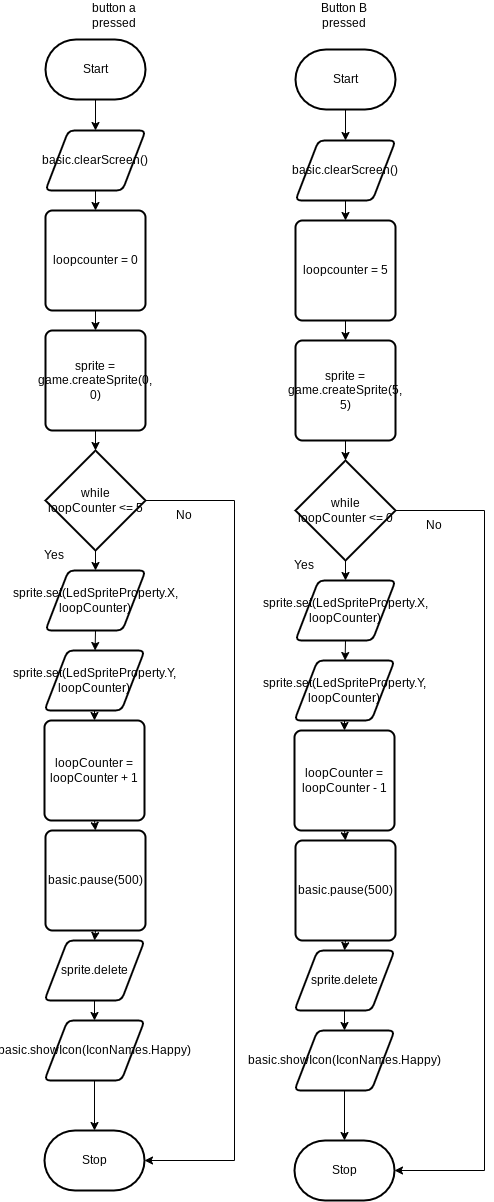

The diagram above was exported from draw.io. Its source (the exported page's mxGraphModel, read from the mxfile embedded in the PNG):
<mxGraphModel dx="1301" dy="931" grid="1" gridSize="10" guides="1" tooltips="1" connect="1" arrows="1" fold="1" page="1" pageScale="1" pageWidth="850" pageHeight="1100" math="0" shadow="0">
  <root>
    <mxCell id="0" />
    <mxCell id="1" parent="0" />
    <mxCell id="8" style="edgeStyle=none;html=1;exitX=0.5;exitY=1;exitDx=0;exitDy=0;exitPerimeter=0;entryX=0.5;entryY=0;entryDx=0;entryDy=0;" edge="1" parent="1" source="2" target="6">
      <mxGeometry relative="1" as="geometry" />
    </mxCell>
    <mxCell id="2" value="Start" style="strokeWidth=2;html=1;shape=mxgraph.flowchart.terminator;whiteSpace=wrap;" parent="1" vertex="1">
      <mxGeometry x="371" y="79" width="100" height="60" as="geometry" />
    </mxCell>
    <mxCell id="3" value="Stop" style="strokeWidth=2;html=1;shape=mxgraph.flowchart.terminator;whiteSpace=wrap;" parent="1" vertex="1">
      <mxGeometry x="370" y="1170" width="100" height="60" as="geometry" />
    </mxCell>
    <mxCell id="5" value="button a pressed" style="text;strokeColor=none;align=center;fillColor=none;html=1;verticalAlign=middle;whiteSpace=wrap;rounded=0;" vertex="1" parent="1">
      <mxGeometry x="410" y="40" width="60" height="30" as="geometry" />
    </mxCell>
    <mxCell id="11" style="edgeStyle=none;html=1;exitX=0.5;exitY=1;exitDx=0;exitDy=0;entryX=0.5;entryY=0;entryDx=0;entryDy=0;" edge="1" parent="1" source="6" target="9">
      <mxGeometry relative="1" as="geometry" />
    </mxCell>
    <mxCell id="6" value="&lt;div&gt;&amp;nbsp; basic.clearScreen()&lt;/div&gt;&lt;div&gt;&amp;nbsp;&amp;nbsp;&lt;/div&gt;" style="shape=parallelogram;html=1;strokeWidth=2;perimeter=parallelogramPerimeter;whiteSpace=wrap;rounded=1;arcSize=12;size=0.23;" vertex="1" parent="1">
      <mxGeometry x="371" y="170" width="100" height="60" as="geometry" />
    </mxCell>
    <mxCell id="12" style="edgeStyle=none;html=1;exitX=0.5;exitY=1;exitDx=0;exitDy=0;entryX=0.5;entryY=0;entryDx=0;entryDy=0;" edge="1" parent="1" source="9" target="10">
      <mxGeometry relative="1" as="geometry" />
    </mxCell>
    <mxCell id="9" value="loopcounter = 0" style="rounded=1;whiteSpace=wrap;html=1;absoluteArcSize=1;arcSize=14;strokeWidth=2;" vertex="1" parent="1">
      <mxGeometry x="371" y="250" width="100" height="100" as="geometry" />
    </mxCell>
    <mxCell id="18" style="edgeStyle=none;html=1;exitX=0.5;exitY=1;exitDx=0;exitDy=0;entryX=0.5;entryY=0;entryDx=0;entryDy=0;entryPerimeter=0;" edge="1" parent="1" source="10" target="13">
      <mxGeometry relative="1" as="geometry" />
    </mxCell>
    <mxCell id="10" value="sprite = game.createSprite(0, 0)" style="rounded=1;whiteSpace=wrap;html=1;absoluteArcSize=1;arcSize=14;strokeWidth=2;" vertex="1" parent="1">
      <mxGeometry x="371" y="370" width="100" height="100" as="geometry" />
    </mxCell>
    <mxCell id="16" style="edgeStyle=none;html=1;exitX=0.5;exitY=1;exitDx=0;exitDy=0;exitPerimeter=0;entryX=0.5;entryY=0;entryDx=0;entryDy=0;" edge="1" parent="1" source="13" target="14">
      <mxGeometry relative="1" as="geometry" />
    </mxCell>
    <mxCell id="25" style="edgeStyle=orthogonalEdgeStyle;html=1;exitX=1;exitY=0.5;exitDx=0;exitDy=0;exitPerimeter=0;entryX=1;entryY=0.5;entryDx=0;entryDy=0;entryPerimeter=0;rounded=0;" edge="1" parent="1" source="13" target="3">
      <mxGeometry relative="1" as="geometry">
        <Array as="points">
          <mxPoint x="560" y="540" />
          <mxPoint x="560" y="1200" />
        </Array>
      </mxGeometry>
    </mxCell>
    <mxCell id="13" value="while&lt;br&gt;loopCounter &amp;lt;= 5" style="strokeWidth=2;html=1;shape=mxgraph.flowchart.decision;whiteSpace=wrap;" vertex="1" parent="1">
      <mxGeometry x="371" y="490" width="100" height="100" as="geometry" />
    </mxCell>
    <mxCell id="17" style="edgeStyle=none;html=1;exitX=0.5;exitY=1;exitDx=0;exitDy=0;" edge="1" parent="1" source="14" target="15">
      <mxGeometry relative="1" as="geometry" />
    </mxCell>
    <mxCell id="14" value="sprite.set(LedSpriteProperty.X, loopCounter)" style="shape=parallelogram;html=1;strokeWidth=2;perimeter=parallelogramPerimeter;whiteSpace=wrap;rounded=1;arcSize=12;size=0.23;" vertex="1" parent="1">
      <mxGeometry x="371" y="610" width="100" height="60" as="geometry" />
    </mxCell>
    <mxCell id="23" style="edgeStyle=none;html=1;exitX=0.5;exitY=1;exitDx=0;exitDy=0;entryX=0.5;entryY=0;entryDx=0;entryDy=0;" edge="1" parent="1" source="15" target="19">
      <mxGeometry relative="1" as="geometry" />
    </mxCell>
    <mxCell id="15" value="sprite.set(LedSpriteProperty.Y, loopCounter)" style="shape=parallelogram;html=1;strokeWidth=2;perimeter=parallelogramPerimeter;whiteSpace=wrap;rounded=1;arcSize=12;size=0.23;" vertex="1" parent="1">
      <mxGeometry x="370" y="690" width="100" height="60" as="geometry" />
    </mxCell>
    <mxCell id="22" style="edgeStyle=none;html=1;exitX=0.5;exitY=1;exitDx=0;exitDy=0;entryX=0.5;entryY=0;entryDx=0;entryDy=0;" edge="1" parent="1" source="19" target="20">
      <mxGeometry relative="1" as="geometry" />
    </mxCell>
    <mxCell id="19" value="loopCounter = loopCounter + 1" style="rounded=1;whiteSpace=wrap;html=1;absoluteArcSize=1;arcSize=14;strokeWidth=2;" vertex="1" parent="1">
      <mxGeometry x="370" y="760" width="100" height="100" as="geometry" />
    </mxCell>
    <mxCell id="30" style="edgeStyle=orthogonalEdgeStyle;rounded=0;html=1;exitX=0.5;exitY=1;exitDx=0;exitDy=0;entryX=0.5;entryY=0;entryDx=0;entryDy=0;" edge="1" parent="1" source="20" target="28">
      <mxGeometry relative="1" as="geometry" />
    </mxCell>
    <mxCell id="20" value="basic.pause(500)" style="rounded=1;whiteSpace=wrap;html=1;absoluteArcSize=1;arcSize=14;strokeWidth=2;" vertex="1" parent="1">
      <mxGeometry x="371" y="870" width="100" height="100" as="geometry" />
    </mxCell>
    <mxCell id="24" value="Yes" style="text;strokeColor=none;align=center;fillColor=none;html=1;verticalAlign=middle;whiteSpace=wrap;rounded=0;" vertex="1" parent="1">
      <mxGeometry x="350" y="580" width="60" height="30" as="geometry" />
    </mxCell>
    <mxCell id="26" value="No" style="text;strokeColor=none;align=center;fillColor=none;html=1;verticalAlign=middle;whiteSpace=wrap;rounded=0;" vertex="1" parent="1">
      <mxGeometry x="480" y="540" width="60" height="30" as="geometry" />
    </mxCell>
    <mxCell id="31" style="edgeStyle=orthogonalEdgeStyle;rounded=0;html=1;exitX=0.5;exitY=1;exitDx=0;exitDy=0;entryX=0.5;entryY=0;entryDx=0;entryDy=0;" edge="1" parent="1" source="28" target="29">
      <mxGeometry relative="1" as="geometry" />
    </mxCell>
    <mxCell id="28" value="sprite.delete" style="shape=parallelogram;html=1;strokeWidth=2;perimeter=parallelogramPerimeter;whiteSpace=wrap;rounded=1;arcSize=12;size=0.23;" vertex="1" parent="1">
      <mxGeometry x="370" y="980" width="100" height="60" as="geometry" />
    </mxCell>
    <mxCell id="32" style="edgeStyle=orthogonalEdgeStyle;rounded=0;html=1;exitX=0.5;exitY=1;exitDx=0;exitDy=0;entryX=0.5;entryY=0;entryDx=0;entryDy=0;entryPerimeter=0;" edge="1" parent="1" source="29" target="3">
      <mxGeometry relative="1" as="geometry" />
    </mxCell>
    <mxCell id="29" value="basic.showIcon(IconNames.Happy)" style="shape=parallelogram;html=1;strokeWidth=2;perimeter=parallelogramPerimeter;whiteSpace=wrap;rounded=1;arcSize=12;size=0.23;" vertex="1" parent="1">
      <mxGeometry x="370" y="1060" width="100" height="60" as="geometry" />
    </mxCell>
    <mxCell id="34" value="Button B pressed" style="text;strokeColor=none;align=center;fillColor=none;html=1;verticalAlign=middle;whiteSpace=wrap;rounded=0;" vertex="1" parent="1">
      <mxGeometry x="640" y="40" width="60" height="30" as="geometry" />
    </mxCell>
    <mxCell id="35" style="edgeStyle=none;html=1;exitX=0.5;exitY=1;exitDx=0;exitDy=0;exitPerimeter=0;entryX=0.5;entryY=0;entryDx=0;entryDy=0;" edge="1" parent="1" source="36" target="39">
      <mxGeometry relative="1" as="geometry" />
    </mxCell>
    <mxCell id="36" value="Start" style="strokeWidth=2;html=1;shape=mxgraph.flowchart.terminator;whiteSpace=wrap;" vertex="1" parent="1">
      <mxGeometry x="621" y="89" width="100" height="60" as="geometry" />
    </mxCell>
    <mxCell id="37" value="Stop" style="strokeWidth=2;html=1;shape=mxgraph.flowchart.terminator;whiteSpace=wrap;" vertex="1" parent="1">
      <mxGeometry x="620" y="1180" width="100" height="60" as="geometry" />
    </mxCell>
    <mxCell id="38" style="edgeStyle=none;html=1;exitX=0.5;exitY=1;exitDx=0;exitDy=0;entryX=0.5;entryY=0;entryDx=0;entryDy=0;" edge="1" parent="1" source="39" target="41">
      <mxGeometry relative="1" as="geometry" />
    </mxCell>
    <mxCell id="39" value="&lt;div&gt;&amp;nbsp; basic.clearScreen()&lt;/div&gt;&lt;div&gt;&amp;nbsp;&amp;nbsp;&lt;/div&gt;" style="shape=parallelogram;html=1;strokeWidth=2;perimeter=parallelogramPerimeter;whiteSpace=wrap;rounded=1;arcSize=12;size=0.23;" vertex="1" parent="1">
      <mxGeometry x="621" y="180" width="100" height="60" as="geometry" />
    </mxCell>
    <mxCell id="40" style="edgeStyle=none;html=1;exitX=0.5;exitY=1;exitDx=0;exitDy=0;entryX=0.5;entryY=0;entryDx=0;entryDy=0;" edge="1" parent="1" source="41" target="43">
      <mxGeometry relative="1" as="geometry" />
    </mxCell>
    <mxCell id="41" value="loopcounter = 5" style="rounded=1;whiteSpace=wrap;html=1;absoluteArcSize=1;arcSize=14;strokeWidth=2;" vertex="1" parent="1">
      <mxGeometry x="621" y="260" width="100" height="100" as="geometry" />
    </mxCell>
    <mxCell id="42" style="edgeStyle=none;html=1;exitX=0.5;exitY=1;exitDx=0;exitDy=0;entryX=0.5;entryY=0;entryDx=0;entryDy=0;entryPerimeter=0;" edge="1" parent="1" source="43" target="46">
      <mxGeometry relative="1" as="geometry" />
    </mxCell>
    <mxCell id="43" value="sprite = game.createSprite(5, 5)" style="rounded=1;whiteSpace=wrap;html=1;absoluteArcSize=1;arcSize=14;strokeWidth=2;" vertex="1" parent="1">
      <mxGeometry x="621" y="380" width="100" height="100" as="geometry" />
    </mxCell>
    <mxCell id="44" style="edgeStyle=none;html=1;exitX=0.5;exitY=1;exitDx=0;exitDy=0;exitPerimeter=0;entryX=0.5;entryY=0;entryDx=0;entryDy=0;" edge="1" parent="1" source="46" target="48">
      <mxGeometry relative="1" as="geometry" />
    </mxCell>
    <mxCell id="45" style="edgeStyle=orthogonalEdgeStyle;html=1;exitX=1;exitY=0.5;exitDx=0;exitDy=0;exitPerimeter=0;entryX=1;entryY=0.5;entryDx=0;entryDy=0;entryPerimeter=0;rounded=0;" edge="1" parent="1" source="46" target="37">
      <mxGeometry relative="1" as="geometry">
        <Array as="points">
          <mxPoint x="810" y="550" />
          <mxPoint x="810" y="1210" />
        </Array>
      </mxGeometry>
    </mxCell>
    <mxCell id="46" value="while&lt;br&gt;loopCounter &amp;lt;= 0" style="strokeWidth=2;html=1;shape=mxgraph.flowchart.decision;whiteSpace=wrap;" vertex="1" parent="1">
      <mxGeometry x="621" y="500" width="100" height="100" as="geometry" />
    </mxCell>
    <mxCell id="47" style="edgeStyle=none;html=1;exitX=0.5;exitY=1;exitDx=0;exitDy=0;" edge="1" parent="1" source="48" target="50">
      <mxGeometry relative="1" as="geometry" />
    </mxCell>
    <mxCell id="48" value="sprite.set(LedSpriteProperty.X, loopCounter)" style="shape=parallelogram;html=1;strokeWidth=2;perimeter=parallelogramPerimeter;whiteSpace=wrap;rounded=1;arcSize=12;size=0.23;" vertex="1" parent="1">
      <mxGeometry x="621" y="620" width="100" height="60" as="geometry" />
    </mxCell>
    <mxCell id="49" style="edgeStyle=none;html=1;exitX=0.5;exitY=1;exitDx=0;exitDy=0;entryX=0.5;entryY=0;entryDx=0;entryDy=0;" edge="1" parent="1" source="50" target="52">
      <mxGeometry relative="1" as="geometry" />
    </mxCell>
    <mxCell id="50" value="sprite.set(LedSpriteProperty.Y, loopCounter)" style="shape=parallelogram;html=1;strokeWidth=2;perimeter=parallelogramPerimeter;whiteSpace=wrap;rounded=1;arcSize=12;size=0.23;" vertex="1" parent="1">
      <mxGeometry x="620" y="700" width="100" height="60" as="geometry" />
    </mxCell>
    <mxCell id="51" style="edgeStyle=none;html=1;exitX=0.5;exitY=1;exitDx=0;exitDy=0;entryX=0.5;entryY=0;entryDx=0;entryDy=0;" edge="1" parent="1" source="52" target="54">
      <mxGeometry relative="1" as="geometry" />
    </mxCell>
    <mxCell id="52" value="loopCounter = loopCounter - 1" style="rounded=1;whiteSpace=wrap;html=1;absoluteArcSize=1;arcSize=14;strokeWidth=2;" vertex="1" parent="1">
      <mxGeometry x="620" y="770" width="100" height="100" as="geometry" />
    </mxCell>
    <mxCell id="53" style="edgeStyle=orthogonalEdgeStyle;rounded=0;html=1;exitX=0.5;exitY=1;exitDx=0;exitDy=0;entryX=0.5;entryY=0;entryDx=0;entryDy=0;" edge="1" parent="1" source="54" target="58">
      <mxGeometry relative="1" as="geometry" />
    </mxCell>
    <mxCell id="54" value="basic.pause(500)" style="rounded=1;whiteSpace=wrap;html=1;absoluteArcSize=1;arcSize=14;strokeWidth=2;" vertex="1" parent="1">
      <mxGeometry x="621" y="880" width="100" height="100" as="geometry" />
    </mxCell>
    <mxCell id="55" value="Yes" style="text;strokeColor=none;align=center;fillColor=none;html=1;verticalAlign=middle;whiteSpace=wrap;rounded=0;" vertex="1" parent="1">
      <mxGeometry x="600" y="590" width="60" height="30" as="geometry" />
    </mxCell>
    <mxCell id="56" value="No" style="text;strokeColor=none;align=center;fillColor=none;html=1;verticalAlign=middle;whiteSpace=wrap;rounded=0;" vertex="1" parent="1">
      <mxGeometry x="730" y="550" width="60" height="30" as="geometry" />
    </mxCell>
    <mxCell id="57" style="edgeStyle=orthogonalEdgeStyle;rounded=0;html=1;exitX=0.5;exitY=1;exitDx=0;exitDy=0;entryX=0.5;entryY=0;entryDx=0;entryDy=0;" edge="1" parent="1" source="58" target="60">
      <mxGeometry relative="1" as="geometry" />
    </mxCell>
    <mxCell id="58" value="sprite.delete" style="shape=parallelogram;html=1;strokeWidth=2;perimeter=parallelogramPerimeter;whiteSpace=wrap;rounded=1;arcSize=12;size=0.23;" vertex="1" parent="1">
      <mxGeometry x="620" y="990" width="100" height="60" as="geometry" />
    </mxCell>
    <mxCell id="59" style="edgeStyle=orthogonalEdgeStyle;rounded=0;html=1;exitX=0.5;exitY=1;exitDx=0;exitDy=0;entryX=0.5;entryY=0;entryDx=0;entryDy=0;entryPerimeter=0;" edge="1" parent="1" source="60" target="37">
      <mxGeometry relative="1" as="geometry" />
    </mxCell>
    <mxCell id="60" value="basic.showIcon(IconNames.Happy)" style="shape=parallelogram;html=1;strokeWidth=2;perimeter=parallelogramPerimeter;whiteSpace=wrap;rounded=1;arcSize=12;size=0.23;" vertex="1" parent="1">
      <mxGeometry x="620" y="1070" width="100" height="60" as="geometry" />
    </mxCell>
  </root>
</mxGraphModel>